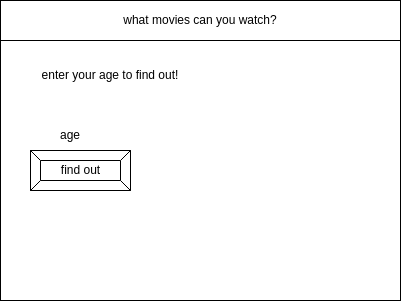

The diagram above was exported from draw.io. Its source (the exported page's mxGraphModel, read from the mxfile embedded in the PNG):
<mxGraphModel dx="520" dy="443" grid="1" gridSize="10" guides="1" tooltips="1" connect="1" arrows="1" fold="1" page="1" pageScale="1" pageWidth="850" pageHeight="1100" math="0" shadow="0">
  <root>
    <mxCell id="0" />
    <mxCell id="1" parent="0" />
    <mxCell id="2" value="" style="rounded=0;whiteSpace=wrap;html=1;" parent="1" vertex="1">
      <mxGeometry x="80" y="80" width="400" height="300" as="geometry" />
    </mxCell>
    <mxCell id="3" value="what movies can you watch?" style="rounded=0;whiteSpace=wrap;html=1;" parent="1" vertex="1">
      <mxGeometry x="80" y="80" width="400" height="40" as="geometry" />
    </mxCell>
    <mxCell id="6" value="find out" style="labelPosition=center;verticalLabelPosition=middle;align=center;html=1;shape=mxgraph.basic.button;dx=10;" parent="1" vertex="1">
      <mxGeometry x="110" y="230" width="100" height="40" as="geometry" />
    </mxCell>
    <mxCell id="7" value="enter your age to find out!" style="text;html=1;strokeColor=none;fillColor=none;align=center;verticalAlign=middle;whiteSpace=wrap;rounded=0;" vertex="1" parent="1">
      <mxGeometry x="100" y="140" width="180" height="30" as="geometry" />
    </mxCell>
    <mxCell id="8" value="age" style="text;html=1;strokeColor=none;fillColor=none;align=center;verticalAlign=middle;whiteSpace=wrap;rounded=0;" vertex="1" parent="1">
      <mxGeometry x="120" y="200" width="60" height="30" as="geometry" />
    </mxCell>
  </root>
</mxGraphModel>